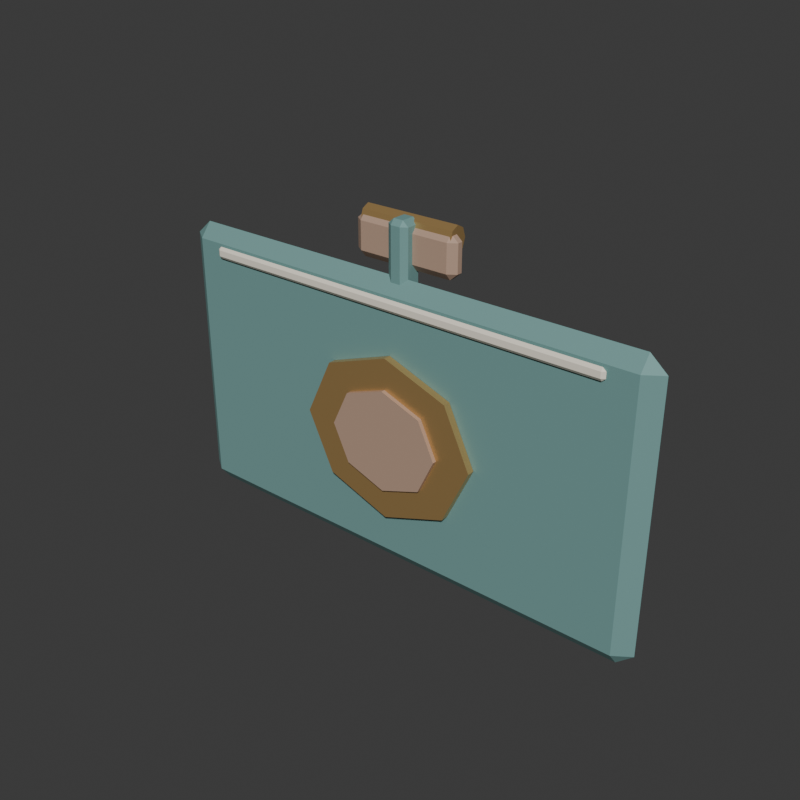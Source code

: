 # Source: I01_art_repair_candidate.blend  (saved by Blender 5.2.45; exported with 4.5.12 LTS)
import bpy
from mathutils import Matrix  # noqa: F401  (used for matrix-valued properties, if any)

bpy.ops.wm.read_factory_settings(use_empty=True)
scene = bpy.context.scene
scene.name = 'Scene'

# ---- collections
col_collection = bpy.data.collections.new('Collection'); scene.collection.children.link(col_collection)

# ---- materials (node trees are filled in below, after node groups)
mat_fz_warm_brass = bpy.data.materials.new('FZ Warm Brass')
mat_fz_warm_brass.diffuse_color = (0.62, 0.4, 0.16, 1.0)
mat_fz_walnut = bpy.data.materials.new('FZ Walnut')
mat_fz_walnut.diffuse_color = (0.4745, 0.3176, 0.2314, 1.0)
mat_fz_workshop_teal = bpy.data.materials.new('FZ Workshop Teal')
mat_fz_workshop_teal.diffuse_color = (0.1843, 0.3608, 0.3451, 1.0)
mat_fz_warm_cream = bpy.data.materials.new('FZ Warm Cream')
mat_fz_warm_cream.diffuse_color = (0.9098, 0.8471, 0.7176, 1.0)

# ---- material node trees
mat_fz_warm_brass.use_nodes = True; mat_fz_warm_brass.node_tree.nodes.clear()
_N = mat_fz_warm_brass.node_tree.nodes; _L = mat_fz_warm_brass.node_tree.links
n0 = _N.new('ShaderNodeBsdfPrincipled'); n0.name = 'Principled BSDF'; n0.location = (-200, 100)
n0.inputs[0].default_value = (0.62, 0.4, 0.16, 1.0)
n0.inputs[1].default_value = 0.62
n0.inputs[2].default_value = 0.38
n0.inputs[10].default_value = 0.005
n1 = _N.new('ShaderNodeOutputMaterial'); n1.name = 'Material Output'; n1.location = (200, 100)
_L.new(n0.outputs[0], n1.inputs[0])
n1.is_active_output = True
mat_fz_walnut.use_nodes = True; mat_fz_walnut.node_tree.nodes.clear()
_N = mat_fz_walnut.node_tree.nodes; _L = mat_fz_walnut.node_tree.links
n0 = _N.new('ShaderNodeBsdfPrincipled'); n0.name = 'Principled BSDF'; n0.location = (-200, 100)
n0.inputs[0].default_value = (0.4745, 0.3176, 0.2314, 1.0)
n0.inputs[1].default_value = 0.02
n0.inputs[2].default_value = 0.72
n0.inputs[10].default_value = 0.005
n1 = _N.new('ShaderNodeOutputMaterial'); n1.name = 'Material Output'; n1.location = (200, 100)
_L.new(n0.outputs[0], n1.inputs[0])
n1.is_active_output = True
mat_fz_workshop_teal.use_nodes = True; mat_fz_workshop_teal.node_tree.nodes.clear()
_N = mat_fz_workshop_teal.node_tree.nodes; _L = mat_fz_workshop_teal.node_tree.links
n0 = _N.new('ShaderNodeBsdfPrincipled'); n0.name = 'Principled BSDF'; n0.location = (-200, 100)
n0.inputs[0].default_value = (0.1843, 0.3608, 0.3451, 1.0)
n0.inputs[1].default_value = 0.12
n0.inputs[2].default_value = 0.72
n0.inputs[10].default_value = 0.005
n1 = _N.new('ShaderNodeOutputMaterial'); n1.name = 'Material Output'; n1.location = (200, 100)
_L.new(n0.outputs[0], n1.inputs[0])
n1.is_active_output = True
mat_fz_warm_cream.use_nodes = True; mat_fz_warm_cream.node_tree.nodes.clear()
_N = mat_fz_warm_cream.node_tree.nodes; _L = mat_fz_warm_cream.node_tree.links
n0 = _N.new('ShaderNodeBsdfPrincipled'); n0.name = 'Principled BSDF'; n0.location = (-200, 100)
n0.inputs[0].default_value = (0.9098, 0.8471, 0.7176, 1.0)
n0.inputs[1].default_value = 0.03
n0.inputs[2].default_value = 0.72
n0.inputs[10].default_value = 0.005
n1 = _N.new('ShaderNodeOutputMaterial'); n1.name = 'Material Output'; n1.location = (200, 100)
_L.new(n0.outputs[0], n1.inputs[0])
n1.is_active_output = True

# ---- world
world_world = bpy.data.worlds.new('World'); scene.world = world_world
world_world.use_nodes = True; world_world.node_tree.nodes.clear()
_N = world_world.node_tree.nodes; _L = world_world.node_tree.links
n0 = _N.new('ShaderNodeOutputWorld'); n0.name = 'World Output'; n0.location = (200, 100)
n1 = _N.new('ShaderNodeBackground'); n1.name = 'Background'; n1.location = (-200, 100)
n1.inputs[0].default_value = (0.05088, 0.05088, 0.05088, 1.0)
_L.new(n1.outputs[0], n0.inputs[0])
n0.is_active_output = True
world_world.color = (0.05088, 0.05088, 0.05088)
world_world.sun_shadow_jitter_overblur = 0.0

# ---- meshes
me_cylinder_006 = bpy.data.meshes.new('Cylinder.006')
me_cylinder_006.from_pydata([(-0.2863, 0.0, -0.07481), (0.2863, 0.0, -0.07481), (-0.2863, -0.01746, -0.1277), (0.2863, -0.01746, -0.1277), (-0.2863, -0.0596, -0.1496), (0.2863, -0.0596, -0.1496), (-0.2863, -0.1017, -0.1277), (0.2863, -0.1017, -0.1277), (-0.2863, -0.1192, -0.07481), (0.2863, -0.1192, -0.07481), (-0.2863, -0.1017, -0.02191), (0.2863, -0.1017, -0.02191), (-0.2863, -0.0596, 0.0), (0.2863, -0.0596, -1.486e-08), (-0.2863, -0.01746, -0.02191), (0.2863, -0.01746, -0.02191)], [], [(0, 1, 3, 2), (2, 3, 5, 4), (4, 5, 7, 6), (6, 7, 9, 8), (8, 9, 11, 10), (10, 11, 13, 12), (3, 1, 15, 13, 11, 9, 7, 5), (12, 13, 15, 14), (14, 15, 1, 0), (0, 2, 4, 6, 8, 10, 12, 14)])
_uv = me_cylinder_006.uv_layers.new(name='UVMap')
_uv.uv.foreach_set('vector', [0.08152, 0.003946, 0.08152, 0.9961, 0.003946, 0.9961, 0.003946, 0.003946, 0.5681, 0.003946, 0.5681, 0.9961, 0.4858, 0.9961, 0.4858, 0.003946, 0.2449, 0.9961, 0.2449, 0.003946, 0.3038, 0.003946, 0.3038, 0.9961, 0.3038, 0.9961, 0.3038, 0.003946, 0.4004, 0.003946, 0.4004, 0.9961, 0.4004, 0.9961, 0.4004, 0.003946, 0.4779, 0.003946, 0.4779, 0.9961, 0.576, 0.9961, 0.576, 0.003946, 0.6584, 0.003946, 0.6584, 0.9961, 0.6662, 0.1912, 0.6662, 0.09469, 0.7237, 0.01712, 0.805, 0.003946, 0.8624, 0.06289, 0.8624, 0.1594, 0.805, 0.237, 0.7237, 0.2502, 0.237, 0.003946, 0.237, 0.9961, 0.1781, 0.9961, 0.1781, 0.003946, 0.1781, 0.003946, 0.1781, 0.9961, 0.08152, 0.9961, 0.08152, 0.003946, 0.8624, 0.3488, 0.8624, 0.4453, 0.805, 0.5043, 0.7237, 0.4911, 0.6662, 0.4135, 0.6662, 0.317, 0.7237, 0.2581, 0.805, 0.2712])
me_cylinder_006.materials.append(mat_fz_warm_brass)
me_cylinder_006.update()
me_cube_004 = bpy.data.meshes.new('Cube.004')
me_cube_004.from_pydata([(-0.2748, -0.09934, -0.2743), (-0.2748, -0.1311, -0.2344), (-0.3206, -0.09934, -0.2344), (-0.2748, -0.1311, -0.07481), (-0.2748, -0.09934, -0.03491), (-0.3206, -0.09934, -0.07481), (-0.2748, -0.06755, -0.2743), (-0.3206, -0.06755, -0.2344), (-0.2748, -0.03576, -0.2344), (-0.2748, -0.06755, -0.03491), (-0.2748, -0.03576, -0.07481), (-0.3206, -0.06755, -0.07481), (0.2748, -0.09934, -0.2743), (0.3206, -0.09934, -0.2344), (0.2748, -0.1311, -0.2344), (0.2748, -0.09934, -0.03491), (0.2748, -0.1311, -0.07481), (0.3206, -0.09934, -0.07481), (0.2748, -0.06755, -0.2743), (0.2748, -0.03576, -0.2344), (0.3206, -0.06755, -0.2344), (0.2748, -0.06755, -0.03491), (0.3206, -0.06755, -0.07481), (0.2748, -0.03576, -0.07481)], [], [(0, 1, 2), (3, 4, 5), (6, 7, 8), (9, 10, 11), (12, 13, 14), (15, 16, 17), (18, 19, 20), (21, 22, 23), (6, 0, 2, 7), (1, 3, 5, 2), (4, 9, 11, 5), (10, 8, 7, 11), (18, 6, 8, 19), (9, 21, 23, 10), (22, 20, 19, 23), (12, 18, 20, 13), (21, 15, 17, 22), (16, 14, 13, 17), (0, 12, 14, 1), (15, 4, 3, 16), (6, 18, 12, 0), (2, 5, 11, 7), (14, 16, 3, 1), (21, 9, 4, 15), (8, 10, 23, 19), (20, 22, 17, 13)])
_uv = me_cube_004.uv_layers.new(name='UVMap')
_uv.uv.foreach_set('vector', [0.862, 0.09021, 0.8158, 0.05737, 0.856, 0.006782, 0.6775, 0.6057, 0.7238, 0.5728, 0.7178, 0.6563, 0.9057, 0.08706, 0.8997, 0.003632, 0.9467, 0.04792, 0.7674, 0.576, 0.8085, 0.6151, 0.7614, 0.6594, 0.3333, 0.8236, 0.2784, 0.8867, 0.2784, 0.8236, 0.003632, 0.8236, 0.05858, 0.8236, 0.05858, 0.8867, 0.6703, 0.0667, 0.6153, 0.0667, 0.6153, 0.003632, 0.3406, 0.0667, 0.3955, 0.003632, 0.3955, 0.0667, 0.9057, 0.08706, 0.862, 0.09021, 0.856, 0.006782, 0.8997, 0.003632, 0.2784, 0.0667, 0.05858, 0.0667, 0.05858, 0.003632, 0.2784, 0.003632, 0.7238, 0.5728, 0.7674, 0.576, 0.7614, 0.6594, 0.7178, 0.6563, 0.3955, 0.8236, 0.6153, 0.8236, 0.6153, 0.8867, 0.3955, 0.8867, 0.6703, 0.0667, 0.6703, 0.8236, 0.6153, 0.8236, 0.6153, 0.0667, 0.3406, 0.8236, 0.3406, 0.0667, 0.3955, 0.0667, 0.3955, 0.8236, 0.3955, 0.003632, 0.6153, 0.003632, 0.6153, 0.0667, 0.3955, 0.0667, 0.8595, 0.9964, 0.8158, 0.9964, 0.8158, 0.9414, 0.8595, 0.9414, 0.8158, 0.6667, 0.8595, 0.6667, 0.8595, 0.7216, 0.8158, 0.7216, 0.05858, 0.8236, 0.2784, 0.8236, 0.2784, 0.8867, 0.05858, 0.8867, 0.3333, 0.0667, 0.3333, 0.8236, 0.2784, 0.8236, 0.2784, 0.0667, 0.003632, 0.8236, 0.003632, 0.0667, 0.05858, 0.0667, 0.05858, 0.8236, 0.9057, 0.08706, 0.9467, 0.6563, 0.9031, 0.6594, 0.862, 0.09021, 0.7074, 0.8003, 0.7178, 0.6563, 0.7614, 0.6594, 0.751, 0.8034, 0.2784, 0.8236, 0.05858, 0.8236, 0.05858, 0.0667, 0.2784, 0.0667, 0.8085, 0.006782, 0.7674, 0.576, 0.7238, 0.5728, 0.7648, 0.003632, 0.6153, 0.8236, 0.3955, 0.8236, 0.3955, 0.0667, 0.6153, 0.0667, 0.8158, 0.9414, 0.8158, 0.7216, 0.8595, 0.7216, 0.8595, 0.9414])
me_cube_004.materials.append(mat_fz_walnut)
me_cube_004.update()
me_cube_005 = bpy.data.meshes.new('Cube.005')
me_cube_005.from_pydata([(-0.02863, -0.1629, -0.4239), (-0.02863, -0.1868, -0.394), (-0.06298, -0.1629, -0.394), (-0.02863, -0.1868, -0.03491), (-0.02863, -0.1629, -0.004988), (-0.06298, -0.1629, -0.03491), (-0.02863, -0.08344, -0.4239), (-0.06298, -0.08344, -0.394), (-0.02863, -0.0596, -0.394), (-0.02863, -0.08344, -0.004988), (-0.02863, -0.0596, -0.03491), (-0.06298, -0.08344, -0.03491), (0.02863, -0.1629, -0.4239), (0.06298, -0.1629, -0.394), (0.02863, -0.1868, -0.394), (0.02863, -0.1629, -0.004988), (0.02863, -0.1868, -0.03491), (0.06298, -0.1629, -0.03491), (0.02863, -0.08344, -0.4239), (0.02863, -0.0596, -0.394), (0.06298, -0.08344, -0.394), (0.02863, -0.08344, -0.004988), (0.06298, -0.08344, -0.03491), (0.02863, -0.0596, -0.03491)], [], [(0, 1, 2), (3, 4, 5), (6, 7, 8), (9, 10, 11), (12, 13, 14), (15, 16, 17), (18, 19, 20), (21, 22, 23), (6, 0, 2, 7), (1, 3, 5, 2), (4, 9, 11, 5), (10, 8, 7, 11), (18, 6, 8, 19), (9, 21, 23, 10), (22, 20, 19, 23), (12, 18, 20, 13), (21, 15, 17, 22), (16, 14, 13, 17), (0, 12, 14, 1), (15, 4, 3, 16), (6, 18, 12, 0), (2, 5, 11, 7), (14, 16, 3, 1), (21, 9, 4, 15), (8, 10, 23, 19), (20, 22, 17, 13)])
_uv = me_cube_005.uv_layers.new(name='UVMap')
_uv.uv.foreach_set('vector', [0.1898, 0.8538, 0.1898, 0.7931, 0.2595, 0.7931, 0.1898, 0.06474, 0.1898, 0.004046, 0.2595, 0.06474, 0.3373, 0.8538, 0.2676, 0.7931, 0.3373, 0.7931, 0.3373, 0.004046, 0.3373, 0.06474, 0.2676, 0.06474, 0.07372, 0.8538, 0.004046, 0.7931, 0.07372, 0.7931, 0.07372, 0.004046, 0.07372, 0.06474, 0.004046, 0.06474, 0.4534, 0.8538, 0.4534, 0.7931, 0.5231, 0.7931, 0.4534, 0.004046, 0.5231, 0.06474, 0.4534, 0.06474, 0.6923, 0.8102, 0.5312, 0.8102, 0.5312, 0.7405, 0.6923, 0.7405, 0.1898, 0.7931, 0.1898, 0.06474, 0.2595, 0.06474, 0.2595, 0.7931, 0.7004, 0.9263, 0.8616, 0.9263, 0.8616, 0.996, 0.7004, 0.996, 0.3373, 0.06474, 0.3373, 0.7931, 0.2676, 0.7931, 0.2676, 0.06474, 0.4534, 0.8538, 0.3373, 0.8538, 0.3373, 0.7931, 0.4534, 0.7931, 0.3373, 0.004046, 0.4534, 0.004046, 0.4534, 0.06474, 0.3373, 0.06474, 0.5231, 0.06474, 0.5231, 0.7931, 0.4534, 0.7931, 0.4534, 0.06474, 0.5312, 0.9263, 0.6923, 0.9263, 0.6923, 0.996, 0.5312, 0.996, 0.8616, 0.8102, 0.7004, 0.8102, 0.7004, 0.7405, 0.8616, 0.7405, 0.07372, 0.06474, 0.07372, 0.7931, 0.004046, 0.7931, 0.004046, 0.06474, 0.1898, 0.8538, 0.07372, 0.8538, 0.07372, 0.7931, 0.1898, 0.7931, 0.07372, 0.004046, 0.1898, 0.004046, 0.1898, 0.06474, 0.07372, 0.06474, 0.6923, 0.8102, 0.6923, 0.9263, 0.5312, 0.9263, 0.5312, 0.8102, 0.5312, 0.7324, 0.5312, 0.004046, 0.6923, 0.004046, 0.6923, 0.7324, 0.07372, 0.7931, 0.07372, 0.06474, 0.1898, 0.06474, 0.1898, 0.7931, 0.8616, 0.8102, 0.8616, 0.9263, 0.7004, 0.9263, 0.7004, 0.8102, 0.3373, 0.7931, 0.3373, 0.06474, 0.4534, 0.06474, 0.4534, 0.7931, 0.7004, 0.7324, 0.7004, 0.004046, 0.8616, 0.004046, 0.8616, 0.7324])
me_cube_005.materials.append(mat_fz_workshop_teal)
me_cube_005.update()
me_cube_006 = bpy.data.meshes.new('Cube.006')
me_cube_006.from_pydata([(-1.403, -0.1629, -2.0), (-1.403, -0.2305, -1.915), (-1.5, -0.1629, -1.915), (-1.403, -0.2305, -0.389), (-1.403, -0.1629, -0.3042), (-1.5, -0.1629, -0.389), (-1.403, -0.1629, -2.0), (-1.5, -0.1629, -1.915), (-1.403, -0.09536, -1.915), (-1.403, -0.1629, -0.3042), (-1.403, -0.09536, -0.389), (-1.5, -0.1629, -0.389), (1.403, -0.1629, -2.0), (1.5, -0.1629, -1.915), (1.403, -0.2305, -1.915), (1.403, -0.1629, -0.3042), (1.403, -0.2305, -0.389), (1.5, -0.1629, -0.389), (1.403, -0.1629, -2.0), (1.403, -0.09536, -1.915), (1.5, -0.1629, -1.915), (1.403, -0.1629, -0.3042), (1.5, -0.1629, -0.389), (1.403, -0.09536, -0.389)], [], [(0, 1, 2), (3, 4, 5), (6, 7, 8), (9, 10, 11), (12, 13, 14), (15, 16, 17), (18, 19, 20), (21, 22, 23), (6, 0, 2, 7), (1, 3, 5, 2), (4, 9, 11, 5), (10, 8, 7, 11), (18, 6, 8, 19), (9, 21, 23, 10), (22, 20, 19, 23), (12, 18, 20, 13), (21, 15, 17, 22), (16, 14, 13, 17), (0, 12, 14, 1), (15, 4, 3, 16), (6, 18, 12, 0), (2, 5, 11, 7), (14, 16, 3, 1), (21, 9, 4, 15), (8, 10, 23, 19), (20, 22, 17, 13)])
_uv = me_cube_006.uv_layers.new(name='UVMap')
_uv.uv.foreach_set('vector', [0.4753, 0.03006, 0.4517, 0.03006, 0.4517, 0.002948, 0.9595, 0.3401, 0.9773, 0.3234, 0.9796, 0.3593, 0.9536, 0.8115, 0.93, 0.8386, 0.93, 0.8115, 0.9773, 0.3234, 0.9971, 0.3377, 0.9796, 0.3593, 0.9792, 0.3175, 0.977, 0.2817, 0.9971, 0.3009, 0.002948, 0.8115, 0.02657, 0.8115, 0.02657, 0.8386, 0.9792, 0.3175, 0.9595, 0.3032, 0.977, 0.2817, 0.4812, 0.03006, 0.5048, 0.002948, 0.5048, 0.03006, 0.002948, 0.8445, 0.002948, 0.8445, 0.002948, 0.8445, 0.002948, 0.8445, 0.4517, 0.03006, 0.02657, 0.03006, 0.02657, 0.002948, 0.4517, 0.002948, 0.9773, 0.3234, 0.9773, 0.3234, 0.9796, 0.3593, 0.9796, 0.3593, 0.5048, 0.8115, 0.93, 0.8115, 0.93, 0.8386, 0.5048, 0.8386, 0.9536, 0.03006, 0.9536, 0.8115, 0.93, 0.8115, 0.93, 0.03006, 0.4812, 0.8115, 0.4812, 0.03006, 0.5048, 0.03006, 0.5048, 0.8115, 0.5048, 0.002948, 0.93, 0.002948, 0.93, 0.03006, 0.5048, 0.03006, 0.9792, 0.3175, 0.9792, 0.3175, 0.977, 0.2817, 0.977, 0.2817, 0.008844, 0.8445, 0.008844, 0.8445, 0.008844, 0.8445, 0.008844, 0.8445, 0.02657, 0.8115, 0.4517, 0.8115, 0.4517, 0.8386, 0.02657, 0.8386, 0.4753, 0.03006, 0.4753, 0.8115, 0.4517, 0.8115, 0.4517, 0.03006, 0.002948, 0.8115, 0.002948, 0.03006, 0.02657, 0.03006, 0.02657, 0.8115, 0.002948, 0.8445, 0.002948, 0.8445, 0.002948, 0.8445, 0.002948, 0.8445, 0.9971, 0.638, 0.9796, 0.3593, 0.9796, 0.3593, 0.9971, 0.638, 0.4517, 0.8115, 0.02657, 0.8115, 0.02657, 0.03006, 0.4517, 0.03006, 0.008844, 0.8445, 0.008844, 0.8445, 0.008844, 0.8445, 0.008844, 0.8445, 0.93, 0.8115, 0.5048, 0.8115, 0.5048, 0.03006, 0.93, 0.03006, 0.977, 0.2817, 0.9595, 0.002948, 0.9595, 0.002948, 0.977, 0.2817])
me_cube_006.materials.append(mat_fz_workshop_teal)
me_cube_006.update()
me_cylinder_007 = bpy.data.meshes.new('Cylinder.007')
me_cylinder_007.from_pydata([(0.0, -0.2325, -0.7132), (0.0, -0.2762, -0.7132), (0.3886, -0.2325, -0.8535), (0.3886, -0.2762, -0.8535), (0.5496, -0.2325, -1.192), (0.5496, -0.2762, -1.192), (0.3886, -0.2325, -1.531), (0.3886, -0.2762, -1.531), (0.0, -0.2325, -1.671), (0.0, -0.2762, -1.671), (-0.3886, -0.2325, -1.531), (-0.3886, -0.2762, -1.531), (-0.5496, -0.2325, -1.192), (-0.5496, -0.2762, -1.192), (-0.3886, -0.2325, -0.8535), (-0.3886, -0.2762, -0.8535)], [], [(0, 1, 3, 2), (2, 3, 5, 4), (4, 5, 7, 6), (6, 7, 9, 8), (8, 9, 11, 10), (10, 11, 13, 12), (3, 1, 15, 13, 11, 9, 7, 5), (12, 13, 15, 14), (14, 15, 1, 0), (0, 2, 4, 6, 8, 10, 12, 14)])
_uv = me_cylinder_007.uv_layers.new(name='UVMap')
_uv.uv.foreach_set('vector', [0.9501, 0.5266, 0.9728, 0.5266, 0.9728, 0.6793, 0.9501, 0.6793, 0.9501, 0.6793, 0.9728, 0.6793, 0.9728, 0.8743, 0.9501, 0.8743, 0.9501, 0.8743, 0.9728, 0.8743, 0.9728, 0.9974, 0.9501, 0.9974, 0.9728, 0.5214, 0.9501, 0.5214, 0.9501, 0.356, 0.9728, 0.356, 0.9728, 0.356, 0.9501, 0.356, 0.9501, 0.1411, 0.9728, 0.1411, 0.9728, 0.1411, 0.9501, 0.1411, 0.9501, 0.00261, 0.9728, 0.00261, 0.3339, 0.0216, 0.4711, 0.187, 0.4711, 0.4019, 0.3339, 0.5404, 0.1398, 0.5214, 0.00261, 0.356, 0.00261, 0.1411, 0.1398, 0.00261, 0.02534, 0.8933, 0.00261, 0.8933, 0.00261, 0.6983, 0.02534, 0.6983, 0.02534, 0.6983, 0.00261, 0.6983, 0.00261, 0.5456, 0.02534, 0.5456, 0.9448, 0.187, 0.9448, 0.4019, 0.8076, 0.5404, 0.6136, 0.5214, 0.4763, 0.356, 0.4763, 0.1411, 0.6136, 0.00261, 0.8076, 0.0216])
me_cylinder_007.materials.append(mat_fz_warm_brass)
me_cylinder_007.update()
me_cylinder_008 = bpy.data.meshes.new('Cylinder.008')
me_cylinder_008.from_pydata([(0.0, -0.2722, -0.8928), (0.0, -0.3, -0.8928), (0.2429, -0.2722, -0.9804), (0.2429, -0.3, -0.9804), (0.3435, -0.2722, -1.192), (0.3435, -0.3, -1.192), (0.2429, -0.2722, -1.404), (0.2429, -0.3, -1.404), (0.0, -0.2722, -1.491), (0.0, -0.3, -1.491), (-0.2429, -0.2722, -1.404), (-0.2429, -0.3, -1.404), (-0.3435, -0.2722, -1.192), (-0.3435, -0.3, -1.192), (-0.2429, -0.2722, -0.9804), (-0.2429, -0.3, -0.9804)], [], [(0, 1, 3, 2), (2, 3, 5, 4), (4, 5, 7, 6), (6, 7, 9, 8), (8, 9, 11, 10), (10, 11, 13, 12), (3, 1, 15, 13, 11, 9, 7, 5), (12, 13, 15, 14), (14, 15, 1, 0), (0, 2, 4, 6, 8, 10, 12, 14)])
_uv = me_cylinder_008.uv_layers.new(name='UVMap')
_uv.uv.foreach_set('vector', [0.9501, 0.168, 0.9732, 0.168, 0.9732, 0.3829, 0.9501, 0.3829, 0.9501, 0.3829, 0.9732, 0.3829, 0.9732, 0.5214, 0.9501, 0.5214, 0.002615, 0.5456, 0.02576, 0.5456, 0.02576, 0.7406, 0.002615, 0.7406, 0.002615, 0.7406, 0.02576, 0.7406, 0.02576, 0.8933, 0.002615, 0.8933, 0.9732, 0.9974, 0.9501, 0.9974, 0.9501, 0.8447, 0.9732, 0.8447, 0.9732, 0.8447, 0.9501, 0.8447, 0.9501, 0.6497, 0.9732, 0.6497, 0.002615, 0.4019, 0.002615, 0.187, 0.1398, 0.0216, 0.3339, 0.002615, 0.4711, 0.1411, 0.4711, 0.356, 0.3339, 0.5214, 0.1398, 0.5404, 0.9732, 0.6497, 0.9501, 0.6497, 0.9501, 0.5266, 0.9732, 0.5266, 0.9501, 0.002615, 0.9732, 0.002615, 0.9732, 0.168, 0.9501, 0.168, 0.4763, 0.187, 0.6136, 0.0216, 0.8076, 0.002615, 0.9448, 0.1411, 0.9448, 0.356, 0.8076, 0.5214, 0.6136, 0.5404, 0.4763, 0.4019])
me_cylinder_008.materials.append(mat_fz_walnut)
me_cylinder_008.update()
me_cube_007 = bpy.data.meshes.new('Cube.007')
me_cube_007.from_pydata([(-1.228, -0.244, -0.4688), (-1.228, -0.2579, -0.4514), (-1.248, -0.244, -0.4514), (-1.228, -0.2579, -0.4165), (-1.228, -0.244, -0.399), (-1.248, -0.244, -0.4165), (-1.228, -0.244, -0.4688), (-1.248, -0.244, -0.4514), (-1.228, -0.2301, -0.4514), (-1.228, -0.244, -0.399), (-1.228, -0.2301, -0.4165), (-1.248, -0.244, -0.4165), (1.228, -0.244, -0.4688), (1.248, -0.244, -0.4514), (1.228, -0.2579, -0.4514), (1.228, -0.244, -0.399), (1.228, -0.2579, -0.4165), (1.248, -0.244, -0.4165), (1.228, -0.244, -0.4688), (1.228, -0.2301, -0.4514), (1.248, -0.244, -0.4514), (1.228, -0.244, -0.399), (1.248, -0.244, -0.4165), (1.228, -0.2301, -0.4165)], [], [(0, 1, 2), (3, 4, 5), (6, 7, 8), (9, 10, 11), (12, 13, 14), (15, 16, 17), (18, 19, 20), (21, 22, 23), (6, 0, 2, 7), (1, 3, 5, 2), (4, 9, 11, 5), (10, 8, 7, 11), (18, 6, 8, 19), (9, 21, 23, 10), (22, 20, 19, 23), (12, 18, 20, 13), (21, 15, 17, 22), (16, 14, 13, 17), (0, 12, 14, 1), (15, 4, 3, 16), (6, 18, 12, 0), (2, 5, 11, 7), (14, 16, 3, 1), (21, 9, 4, 15), (8, 10, 23, 19), (20, 22, 17, 13)])
_uv = me_cube_007.uv_layers.new(name='UVMap')
_uv.uv.foreach_set('vector', [0.0286, 0.008685, 0.02162, 0.008685, 0.02162, 0.0006681, 0.007652, 0.008685, 0.0006682, 0.008685, 0.007652, 0.0006681, 0.05788, 0.9913, 0.05089, 0.9993, 0.05089, 0.9913, 0.02994, 0.9913, 0.03692, 0.9913, 0.03692, 0.9993, 0.0286, 0.9913, 0.02162, 0.9993, 0.02162, 0.9913, 0.0006681, 0.9913, 0.007652, 0.9913, 0.007652, 0.9993, 0.05788, 0.008685, 0.05089, 0.008685, 0.05089, 0.0006681, 0.02994, 0.008685, 0.03692, 0.0006681, 0.03692, 0.008685, 0.05921, 0.0006681, 0.05921, 0.0006681, 0.05921, 0.0006681, 0.05921, 0.0006681, 0.02162, 0.008685, 0.007652, 0.008685, 0.007652, 0.0006681, 0.02162, 0.0006681, 0.05921, 0.0006681, 0.05921, 0.0006681, 0.05921, 0.0006681, 0.05921, 0.0006681, 0.03692, 0.9913, 0.05089, 0.9913, 0.05089, 0.9993, 0.03692, 0.9993, 0.05788, 0.008685, 0.05788, 0.9913, 0.05089, 0.9913, 0.05089, 0.008685, 0.02994, 0.9913, 0.02994, 0.008685, 0.03692, 0.008685, 0.03692, 0.9913, 0.03692, 0.0006681, 0.05089, 0.0006681, 0.05089, 0.008685, 0.03692, 0.008685, 0.05921, 0.0006681, 0.05921, 0.0006681, 0.05921, 0.0006681, 0.05921, 0.0006681, 0.05921, 0.0006681, 0.05921, 0.0006681, 0.05921, 0.0006681, 0.05921, 0.0006681, 0.007652, 0.9913, 0.02162, 0.9913, 0.02162, 0.9993, 0.007652, 0.9993, 0.0286, 0.008685, 0.0286, 0.9913, 0.02162, 0.9913, 0.02162, 0.008685, 0.0006681, 0.9913, 0.0006682, 0.008685, 0.007652, 0.008685, 0.007652, 0.9913, 0.05921, 0.0006681, 0.05921, 0.0006681, 0.05921, 0.0006681, 0.05921, 0.0006681, 0.05921, 0.0006681, 0.05921, 0.0006681, 0.05921, 0.0006681, 0.05921, 0.0006681, 0.02162, 0.9913, 0.007652, 0.9913, 0.007652, 0.008685, 0.02162, 0.008685, 0.05921, 0.0006681, 0.05921, 0.0006681, 0.05921, 0.0006681, 0.05921, 0.0006681, 0.05089, 0.9913, 0.03692, 0.9913, 0.03692, 0.008685, 0.05089, 0.008685, 0.05921, 0.0006681, 0.05921, 0.0006681, 0.05921, 0.0006681, 0.05921, 0.0006681])
me_cube_007.materials.append(mat_fz_warm_cream)
me_cube_007.update()

# ---- objects
ob_i01_fixed_hinge_pin = bpy.data.objects.new('I01_Fixed_Hinge_Pin', me_cylinder_006)
ob_i01_fixed_wall_mount = bpy.data.objects.new('I01_Fixed_Wall_Mount', me_cube_004)
ob_i01_fixed_hinge_lugs = bpy.data.objects.new('I01_Fixed_Hinge_Lugs', me_cube_005)
ob_i01_swinging_sign_body = bpy.data.objects.new('I01_Swinging_Sign_Body', me_cube_006)
ob_i01_swinging_strike_plate = bpy.data.objects.new('I01_Swinging_Strike_Plate', me_cylinder_007)
ob_i01_swinging_strike_centre = bpy.data.objects.new('I01_Swinging_Strike_Centre', me_cylinder_008)
ob_i01_swinging_cream_upper_trim = bpy.data.objects.new('I01_Swinging_Cream_Upper_Trim', me_cube_007)

# ---- transforms, parenting, visibility, modifiers, constraints
ob_i01_fixed_hinge_pin.location = (0.0, 0.0, 0.0)
ob_i01_fixed_wall_mount.location = (0.0, 0.0, 0.0)
ob_i01_fixed_hinge_lugs.location = (0.0, 0.0, 0.0)
ob_i01_swinging_sign_body.location = (0.0, 0.0, 0.0)
ob_i01_swinging_strike_plate.location = (0.0, 0.0, 0.0)
ob_i01_swinging_strike_centre.location = (0.0, 0.0, 0.0)
ob_i01_swinging_cream_upper_trim.location = (0.0, 0.0, 0.0)

# ---- collection membership
col_collection.objects.link(ob_i01_fixed_hinge_pin)
col_collection.objects.link(ob_i01_fixed_wall_mount)
col_collection.objects.link(ob_i01_fixed_hinge_lugs)
col_collection.objects.link(ob_i01_swinging_sign_body)
col_collection.objects.link(ob_i01_swinging_strike_plate)
col_collection.objects.link(ob_i01_swinging_strike_centre)
col_collection.objects.link(ob_i01_swinging_cream_upper_trim)

# ---- scene / render settings (as saved in the file)
scene.frame_start = 1; scene.frame_end = 250; scene.frame_set(1)
scene.render.engine = 'BLENDER_WORKBENCH'
scene.render.resolution_x = 768
scene.render.resolution_y = 768
scene.render.film_transparent = True
scene.render.bake_bias = 0.0
scene.render.bake_samples = 0
scene.render.compositor_device = 'GPU'
scene.eevee.use_volume_custom_range = False
scene.eevee.fast_gi_thickness_near = 0.1
scene.eevee.fast_gi_thickness_far = 0.0
scene.eevee.ray_tracing_options.screen_trace_thickness = 0.1
bpy.context.view_layer.update()

# ---- added for rendering (the .blend has no active camera and no usable light): camera, sun
cam_auto = bpy.data.cameras.new('AutoCamera')
cam_auto.lens = 50.0
cam_auto.sensor_width = 36.0
cam_auto.clip_end = 1000.0
ob_auto_camera = bpy.data.objects.new('AutoCamera', cam_auto)
scene.collection.objects.link(ob_auto_camera)
ob_auto_camera.location = (3.34747, -4.16697, 1.67798)
ob_auto_camera.rotation_euler = (1.09748, -7.21219e-08, 0.694738)
scene.camera = ob_auto_camera
light_auto_sun = bpy.data.lights.new('AutoSun', 'SUN')
light_auto_sun.energy = 3.0
light_auto_sun.angle = 0.0523599
ob_auto_sun = bpy.data.objects.new('AutoSun', light_auto_sun)
scene.collection.objects.link(ob_auto_sun)
ob_auto_sun.rotation_euler = (0.872665, 0.174533, 0.523599)
bpy.context.view_layer.update()

